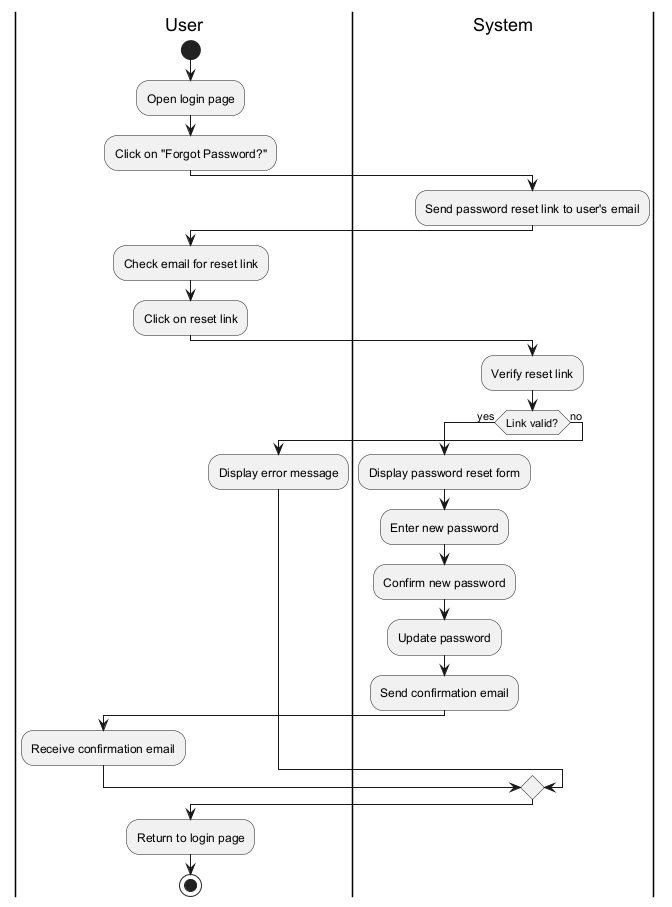

The diagram above was rendered by PlantUML. Its source (embedded in the PNG):
@startuml
|User|
start
:Open login page;
:Click on "Forgot Password?";
|System|
:Send password reset link to user's email;
|User|
:Check email for reset link;
:Click on reset link;
|System|
:Verify reset link;
if (Link valid?) then (yes)
    :Display password reset form;
    :Enter new password;
    :Confirm new password;
    |System|
    :Update password;
    :Send confirmation email;
    |User|
    :Receive confirmation email;
else (no)
    :Display error message;
endif
:Return to login page;
stop
@enduml